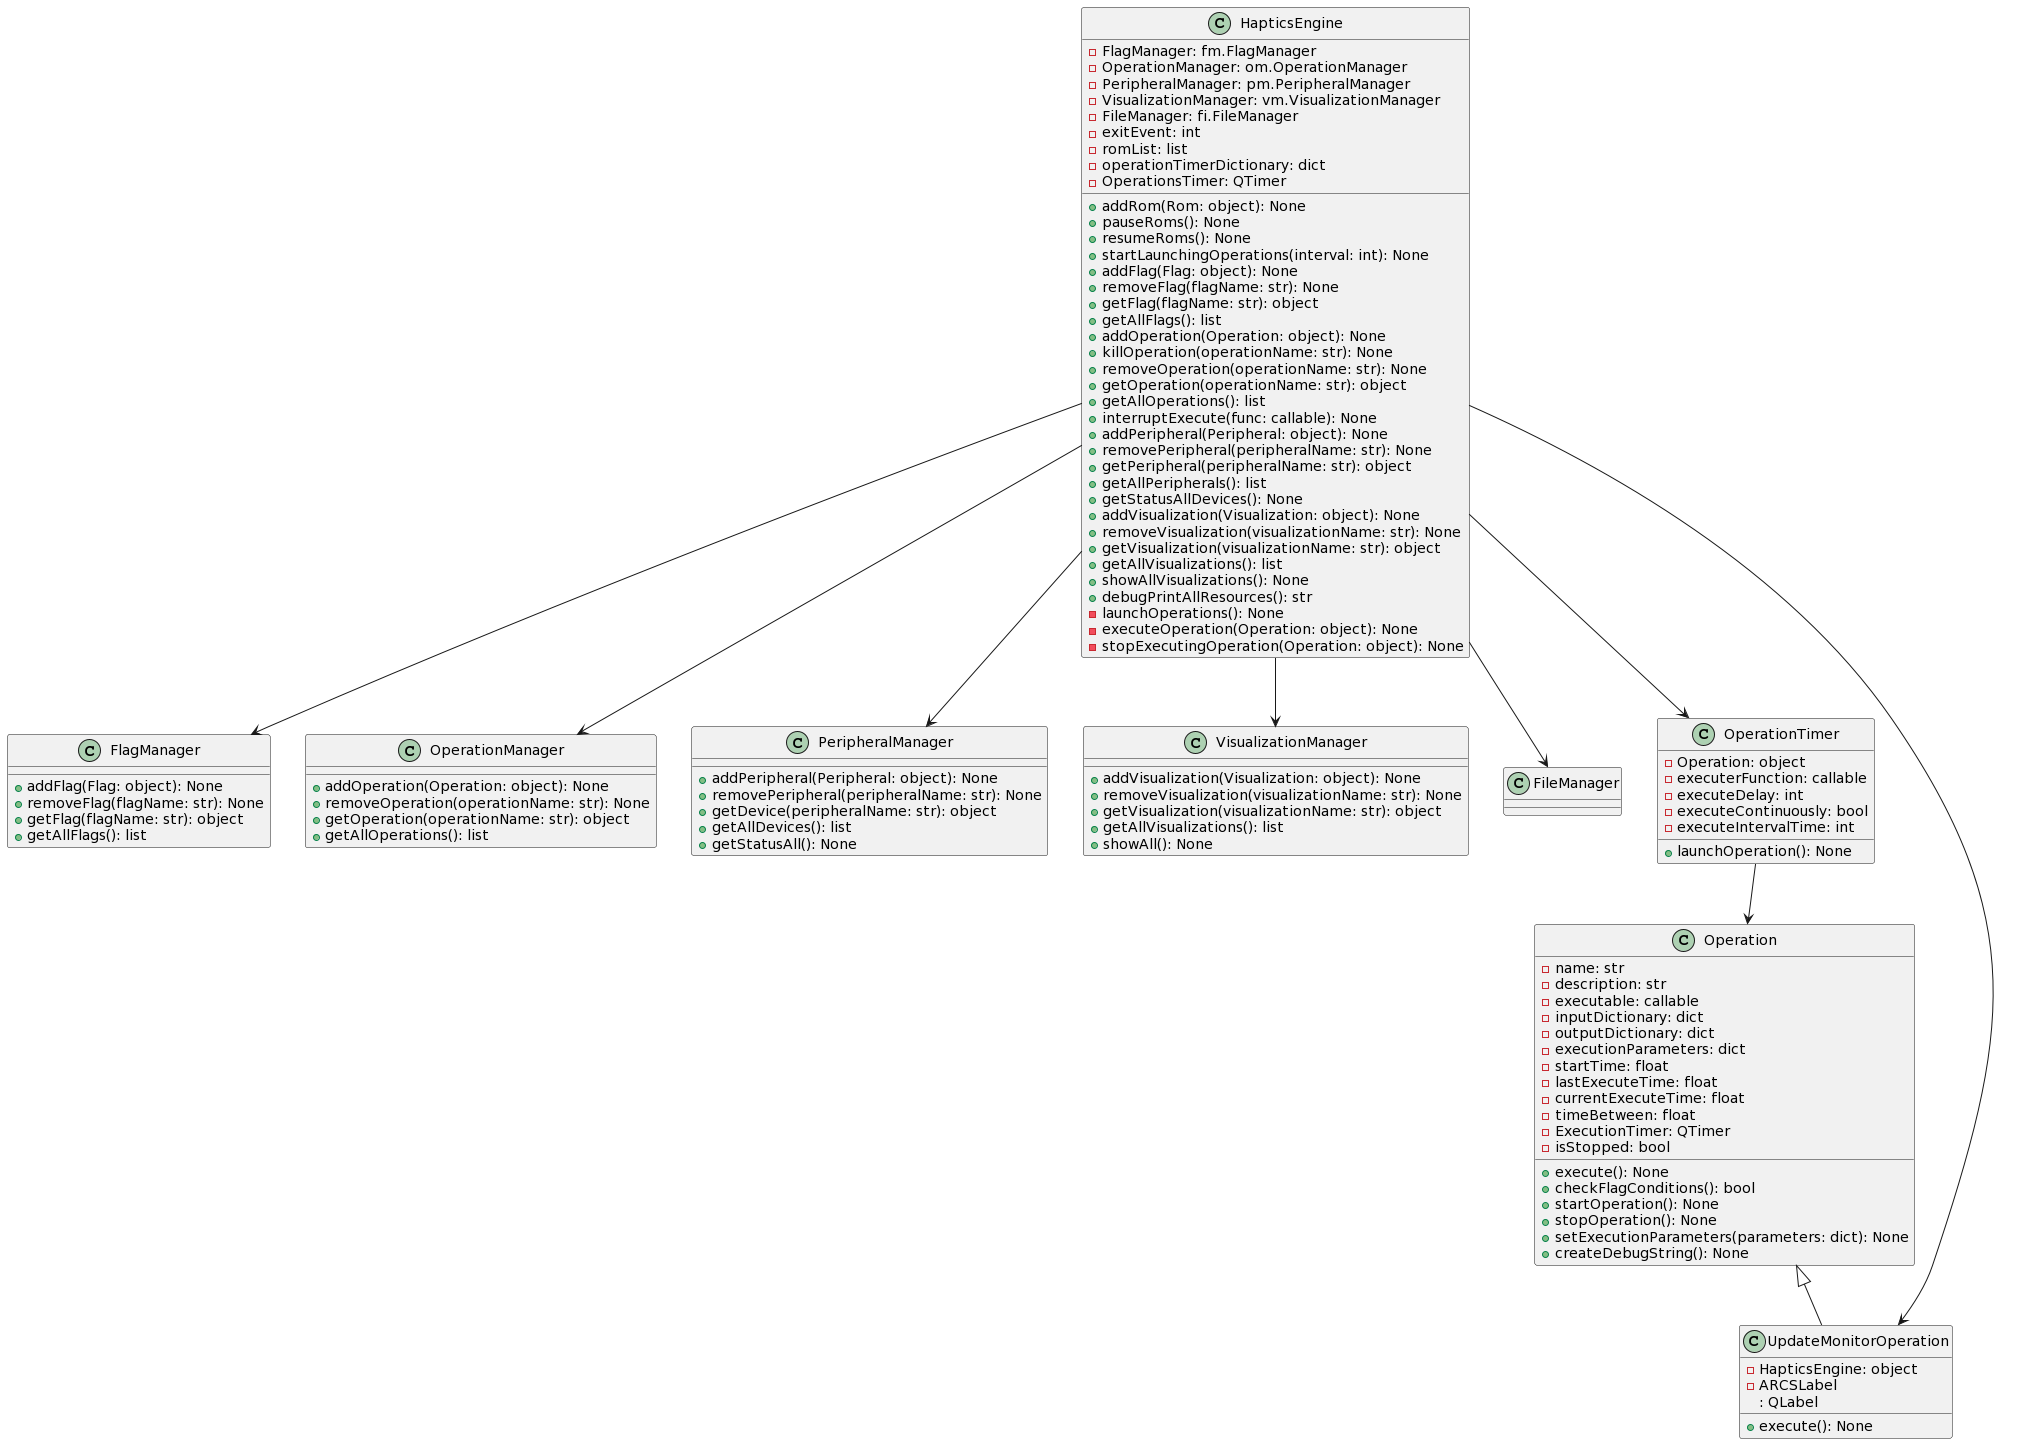

The diagram above was rendered by PlantUML. Its source (embedded in the PNG):
@startuml
class HapticsEngine {
-FlagManager: fm.FlagManager
-OperationManager: om.OperationManager
-PeripheralManager: pm.PeripheralManager
-VisualizationManager: vm.VisualizationManager
-FileManager: fi.FileManager
-exitEvent: int
-romList: list
-operationTimerDictionary: dict
-OperationsTimer: QTimer
+addRom(Rom: object): None
+pauseRoms(): None
+resumeRoms(): None
+startLaunchingOperations(interval: int): None
+addFlag(Flag: object): None
+removeFlag(flagName: str): None
+getFlag(flagName: str): object
+getAllFlags(): list
+addOperation(Operation: object): None
+killOperation(operationName: str): None
+removeOperation(operationName: str): None
+getOperation(operationName: str): object
+getAllOperations(): list
+interruptExecute(func: callable): None
+addPeripheral(Peripheral: object): None
+removePeripheral(peripheralName: str): None
+getPeripheral(peripheralName: str): object
+getAllPeripherals(): list
+getStatusAllDevices(): None
+addVisualization(Visualization: object): None
+removeVisualization(visualizationName: str): None
+getVisualization(visualizationName: str): object
+getAllVisualizations(): list
+showAllVisualizations(): None
+debugPrintAllResources(): str
-launchOperations(): None
-executeOperation(Operation: object): None
-stopExecutingOperation(Operation: object): None
}

class FlagManager {
+addFlag(Flag: object): None
+removeFlag(flagName: str): None
+getFlag(flagName: str): object
+getAllFlags(): list
}

class OperationManager {
+addOperation(Operation: object): None
+removeOperation(operationName: str): None
+getOperation(operationName: str): object
+getAllOperations(): list
}

class PeripheralManager {
+addPeripheral(Peripheral: object): None
+removePeripheral(peripheralName: str): None
+getDevice(peripheralName: str): object
+getAllDevices(): list
+getStatusAll(): None
}

class VisualizationManager {
+addVisualization(Visualization: object): None
+removeVisualization(visualizationName: str): None
+getVisualization(visualizationName: str): object
+getAllVisualizations(): list
+showAll(): None
}

class FileManager {
}

class Operation {
-name: str
-description: str
-executable: callable
-inputDictionary: dict
-outputDictionary: dict
-executionParameters: dict
-startTime: float
-lastExecuteTime: float
-currentExecuteTime: float
-timeBetween: float
-ExecutionTimer: QTimer
-isStopped: bool
+execute(): None
+checkFlagConditions(): bool
+startOperation(): None
+stopOperation(): None
+setExecutionParameters(parameters: dict): None
+createDebugString(): None
}

class OperationTimer {
-Operation: object
-executerFunction: callable
-executeDelay: int
-executeContinuously: bool
-executeIntervalTime: int
+launchOperation(): None
}

class UpdateMonitorOperation {
-HapticsEngine: object
-ARCSLabel
: QLabel
+execute(): None
}

HapticsEngine --> FlagManager
HapticsEngine --> OperationManager
HapticsEngine --> PeripheralManager
HapticsEngine --> VisualizationManager
HapticsEngine --> FileManager
HapticsEngine --> OperationTimer
HapticsEngine --> UpdateMonitorOperation

Operation <|-- UpdateMonitorOperation
OperationTimer --> Operation
@enduml